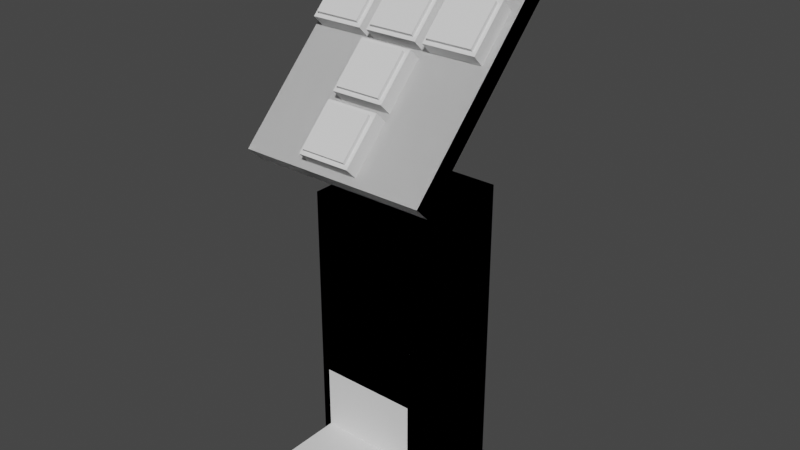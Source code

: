 # Source: Teleport.blend  (saved by Blender 3.0.42; exported with 4.5.12 LTS)
import bpy
from mathutils import Matrix  # noqa: F401  (used for matrix-valued properties, if any)

bpy.ops.wm.read_factory_settings(use_empty=True)
scene = bpy.context.scene
scene.name = 'Scene'

# ---- materials (node trees are filled in below, after node groups)
mat_paper = bpy.data.materials.new('Paper')
mat_paperdark = bpy.data.materials.new('PaperDark')
mat_red = bpy.data.materials.new('Red')
mat_orange = bpy.data.materials.new('Orange')
mat_yellow = bpy.data.materials.new('Yellow')
mat_green = bpy.data.materials.new('Green')
mat_blue = bpy.data.materials.new('Blue')
mat_purple = bpy.data.materials.new('Purple')
mat_interactable = bpy.data.materials.new('Interactable')
mat_solid = bpy.data.materials.new('Solid')

# ---- material node trees

# ---- world
world_world = bpy.data.worlds.new('World'); scene.world = world_world
world_world.use_nodes = True; world_world.node_tree.nodes.clear()
_N = world_world.node_tree.nodes; _L = world_world.node_tree.links
n0 = _N.new('ShaderNodeOutputWorld'); n0.name = 'World Output'; n0.location = (300, 300)
n1 = _N.new('ShaderNodeBackground'); n1.name = 'Background'; n1.location = (10, 300)
n1.inputs[0].default_value = (0.05088, 0.05088, 0.05088, 1.0)
_L.new(n1.outputs[0], n0.inputs[0])
n0.is_active_output = True
world_world.color = (0.05088, 0.05088, 0.05088)
world_world.use_sun_shadow = False
world_world.sun_shadow_jitter_overblur = 0.0

# ---- meshes
me_cube = bpy.data.meshes.new('Cube')
me_cube.from_pydata([(-0.13, -0.15, 0.02), (-0.13, -0.15, 0.3), (-0.15, 0.15, 2.98e-08), (-0.15, 0.15, 0.8), (0.13, -0.15, 0.02), (0.13, -0.15, 0.3), (0.15, 0.15, 2.98e-08), (0.15, 0.15, 0.8), (0.02, -0.02, 0.8), (0.02, -0.02, 1.12), (-0.02, -0.02, 0.8), (-0.02, -0.02, 1.12), (0.02, 0.02, 0.8), (0.02, 0.02, 1.16), (-0.02, 0.02, 0.8), (-0.02, 0.02, 1.16), (-0.15, -0.15, 2.98e-08), (-0.15, -0.15, 0.8), (0.15, -0.15, 0.8), (0.15, -0.15, 2.98e-08), (-0.13, 0.13, 0.02), (-0.13, 0.13, 0.3), (0.13, 0.13, 0.3), (0.13, 0.13, 0.02)], [], [(16, 17, 3, 2), (2, 3, 7, 6), (6, 7, 18, 19), (5, 1, 21, 22), (2, 6, 19, 16), (7, 3, 17, 18), (8, 9, 11, 10), (10, 11, 15, 14), (14, 15, 13, 12), (12, 13, 9, 8), (10, 14, 12, 8), (15, 11, 9, 13), (0, 1, 17, 16), (5, 4, 19, 18), (4, 0, 16, 19), (1, 5, 18, 17), (23, 22, 21, 20), (4, 5, 22, 23), (0, 4, 23, 20), (1, 0, 20, 21)])
me_cube.polygons.foreach_set('material_index', [0, 0, 0, 0, 0, 0, 1, 1, 1, 1, 0, 0, 0, 0, 0, 0, 0, 0, 0, 0])
_uv = me_cube.uv_layers.new(name='UVMap')
_uv.uv.foreach_set('vector', [0.8696, 1.9e-08, 0.8696, 0.5797, 0.6522, 0.5797, 0.6522, 0.0, 0.2174, 1.9e-08, 0.2174, 0.5797, 0.0, 0.5797, 5.96e-08, 0.0, 0.6522, 1.9e-08, 0.6522, 0.5797, 0.4348, 0.5797, 0.4348, 0.0, 0.6232, 0.9855, 0.4348, 0.9855, 0.4348, 0.7826, 0.6232, 0.7826, 0.4348, 0.5797, 0.4348, 0.7971, 0.2174, 0.7971, 0.2174, 0.5797, 0.2174, 0.5797, 0.2174, 0.7971, 0.0, 0.7971, 0.0, 0.5797, 0.8696, 0.5797, 0.8696, 0.8116, 0.8406, 0.8116, 0.8406, 0.5797, 0.8696, 0.7826, 0.8696, 0.5507, 0.8986, 0.5217, 0.8986, 0.7826, 0.8986, 0.0, 0.8986, 0.2609, 0.8696, 0.2609, 0.8696, 0.0, 0.8986, 0.2609, 0.8986, 0.5217, 0.8696, 0.4928, 0.8696, 0.2609, 0.1884, 0.7971, 0.2174, 0.7971, 0.2174, 0.8261, 0.1884, 0.8261, 0.8406, 0.8406, 0.8406, 0.8116, 0.8696, 0.8116, 0.8696, 0.8406, 0.2319, 0.01449, 0.2319, 0.2174, 0.2174, 0.5797, 0.2174, 0.0, 0.4203, 0.2174, 0.4203, 0.01449, 0.4348, 1.9e-08, 0.4348, 0.5797, 0.4203, 0.01449, 0.2319, 0.01449, 0.2174, 0.0, 0.4348, 1.9e-08, 0.2319, 0.2174, 0.4203, 0.2174, 0.4348, 0.5797, 0.2174, 0.5797, 0.8116, 0.7826, 0.8116, 0.9855, 0.6232, 0.9855, 0.6232, 0.7826, 0.6377, 0.5797, 0.6377, 0.7826, 0.4348, 0.7826, 0.4348, 0.5797, 0.1884, 1.0, 0.0, 1.0, 1.49e-08, 0.7971, 0.1884, 0.7971, 0.6377, 0.7826, 0.6377, 0.5797, 0.8406, 0.5797, 0.8406, 0.7826])
me_cube.materials.append(mat_paper)
me_cube.materials.append(mat_paperdark)
me_cube.use_remesh_fix_poles = True
me_cube.use_remesh_preserve_attributes = False
me_cube.update()
me_cube_001 = bpy.data.meshes.new('Cube.001')
me_cube_001.from_pydata([(0.25, -0.2858, -0.165), (0.25, -0.3108, -0.1217), (-0.25, -0.2858, -0.165), (-0.25, -0.3108, -0.1217), (0.25, 0.2858, 0.165), (0.25, 0.2608, 0.2083), (-0.25, 0.2858, 0.165), (-0.25, 0.2608, 0.2083), (0.07, -0.2935, -0.1117), (0.05, -0.2961, -0.06706), (-0.07, -0.2935, -0.1117), (-0.05, -0.2961, -0.06706), (0.07, -0.1722, -0.0417), (0.05, -0.2095, -0.01706), (-0.07, -0.1722, -0.0417), (-0.05, -0.2095, -0.01706), (0.07, -0.3135, -0.07706), (-0.07, -0.3135, -0.07706), (-0.07, -0.1922, -0.007058), (0.07, -0.1922, -0.007058), (0.05, -0.2861, -0.08438), (-0.05, -0.2861, -0.08438), (-0.05, -0.1995, -0.03438), (0.05, -0.1995, -0.03438), (0.07, -0.1549, -0.0317), (0.05, -0.1576, 0.01294), (-0.07, -0.1549, -0.0317), (-0.05, -0.1576, 0.01294), (0.07, -0.03366, 0.0383), (0.05, -0.07098, 0.06294), (-0.07, -0.03366, 0.0383), (-0.05, -0.07098, 0.06294), (0.07, -0.1749, 0.002941), (-0.07, -0.1749, 0.002941), (-0.07, -0.05366, 0.07294), (0.07, -0.05366, 0.07294), (0.05, -0.1476, -0.004379), (-0.05, -0.1476, -0.004379), (-0.05, -0.06098, 0.04562), (0.05, -0.06098, 0.04562), (0.07, -0.01634, 0.0483), (0.05, -0.01902, 0.09294), (-0.07, -0.01634, 0.0483), (-0.05, -0.01902, 0.09294), (0.07, 0.1049, 0.1183), (0.05, 0.06758, 0.1429), (-0.07, 0.1049, 0.1183), (-0.05, 0.06758, 0.1429), (0.07, -0.03634, 0.08294), (-0.07, -0.03634, 0.08294), (-0.07, 0.0849, 0.1529), (0.07, 0.0849, 0.1529), (0.05, -0.009019, 0.07562), (-0.05, -0.009019, 0.07562), (-0.05, 0.07758, 0.1256), (0.05, 0.07758, 0.1256), (0.07, 0.1222, 0.1283), (0.05, 0.1195, 0.1729), (-0.07, 0.1222, 0.1283), (-0.05, 0.1195, 0.1729), (0.07, 0.2435, 0.1983), (0.05, 0.2061, 0.2229), (-0.07, 0.2435, 0.1983), (-0.05, 0.2061, 0.2229), (0.07, 0.1022, 0.1629), (-0.07, 0.1022, 0.1629), (-0.07, 0.2235, 0.2329), (0.07, 0.2235, 0.2329), (0.05, 0.1295, 0.1556), (-0.05, 0.1295, 0.1556), (-0.05, 0.2161, 0.2056), (0.05, 0.2161, 0.2056), (-0.09, -0.01634, 0.0483), (-0.11, -0.01902, 0.09294), (-0.23, -0.01634, 0.0483), (-0.21, -0.01902, 0.09294), (-0.09, 0.1049, 0.1183), (-0.11, 0.06758, 0.1429), (-0.23, 0.1049, 0.1183), (-0.21, 0.06758, 0.1429), (-0.09, -0.03634, 0.08294), (-0.23, -0.03634, 0.08294), (-0.23, 0.0849, 0.1529), (-0.09, 0.0849, 0.1529), (-0.11, -0.00902, 0.07562), (-0.21, -0.00902, 0.07562), (-0.21, 0.07758, 0.1256), (-0.11, 0.07758, 0.1256), (0.23, -0.01634, 0.0483), (0.21, -0.01902, 0.09294), (0.09, -0.01634, 0.0483), (0.11, -0.01902, 0.09294), (0.23, 0.1049, 0.1183), (0.21, 0.06758, 0.1429), (0.09, 0.1049, 0.1183), (0.11, 0.06758, 0.1429), (0.23, -0.03634, 0.08294), (0.09, -0.03634, 0.08294), (0.09, 0.0849, 0.1529), (0.23, 0.0849, 0.1529), (0.21, -0.009019, 0.07562), (0.11, -0.009019, 0.07562), (0.11, 0.07758, 0.1256), (0.21, 0.07758, 0.1256)], [], [(0, 1, 3, 2), (2, 3, 7, 6), (6, 7, 5, 4), (4, 5, 1, 0), (2, 6, 4, 0), (7, 3, 1, 5), (8, 16, 17, 10), (10, 17, 18, 14), (14, 18, 19, 12), (12, 19, 16, 8), (10, 14, 12, 8), (9, 13, 23, 20), (9, 11, 17, 16), (11, 15, 18, 17), (15, 13, 19, 18), (13, 9, 16, 19), (22, 21, 20, 23), (15, 11, 21, 22), (13, 15, 22, 23), (11, 9, 20, 21), (24, 32, 33, 26), (26, 33, 34, 30), (30, 34, 35, 28), (28, 35, 32, 24), (26, 30, 28, 24), (25, 29, 39, 36), (25, 27, 33, 32), (27, 31, 34, 33), (31, 29, 35, 34), (29, 25, 32, 35), (38, 37, 36, 39), (31, 27, 37, 38), (29, 31, 38, 39), (27, 25, 36, 37), (40, 48, 49, 42), (42, 49, 50, 46), (46, 50, 51, 44), (44, 51, 48, 40), (42, 46, 44, 40), (41, 45, 55, 52), (41, 43, 49, 48), (43, 47, 50, 49), (47, 45, 51, 50), (45, 41, 48, 51), (54, 53, 52, 55), (47, 43, 53, 54), (45, 47, 54, 55), (43, 41, 52, 53), (56, 64, 65, 58), (58, 65, 66, 62), (62, 66, 67, 60), (60, 67, 64, 56), (58, 62, 60, 56), (57, 61, 71, 68), (57, 59, 65, 64), (59, 63, 66, 65), (63, 61, 67, 66), (61, 57, 64, 67), (70, 69, 68, 71), (63, 59, 69, 70), (61, 63, 70, 71), (59, 57, 68, 69), (72, 80, 81, 74), (74, 81, 82, 78), (78, 82, 83, 76), (76, 83, 80, 72), (74, 78, 76, 72), (73, 77, 87, 84), (73, 75, 81, 80), (75, 79, 82, 81), (79, 77, 83, 82), (77, 73, 80, 83), (86, 85, 84, 87), (79, 75, 85, 86), (77, 79, 86, 87), (75, 73, 84, 85), (88, 96, 97, 90), (90, 97, 98, 94), (94, 98, 99, 92), (92, 99, 96, 88), (90, 94, 92, 88), (89, 93, 103, 100), (89, 91, 97, 96), (91, 95, 98, 97), (95, 93, 99, 98), (93, 89, 96, 99), (102, 101, 100, 103), (95, 91, 101, 102), (93, 95, 102, 103), (91, 89, 100, 101)])
me_cube_001.polygons.foreach_set('material_index', [0, 0, 0, 0, 0, 0, 1, 1, 1, 1, 1, 5, 1, 1, 1, 1, 0, 5, 5, 5, 1, 1, 1, 1, 1, 2, 1, 1, 1, 1, 0, 2, 2, 2, 1, 1, 1, 1, 1, 4, 1, 1, 1, 1, 0, 4, 4, 4, 1, 1, 1, 1, 1, 6, 1, 1, 1, 1, 0, 6, 6, 6, 1, 1, 1, 1, 1, 3, 1, 1, 1, 1, 0, 3, 3, 3, 1, 1, 1, 1, 1, 7, 1, 1, 1, 1, 0, 7, 7, 7])
_uv = me_cube_001.uv_layers.new(name='UVMap')
_uv.uv.foreach_set('vector', [0.9565, 0.0, 1.0, 0.0, 1.0, 0.4348, 0.9565, 0.4348, 0.913, 0.0, 0.9565, 0.0, 0.9565, 0.5739, 0.913, 0.5739, 0.9565, 0.4348, 1.0, 0.4348, 1.0, 0.8696, 0.9565, 0.8696, 0.913, 0.5739, 0.8696, 0.5739, 0.8696, 5.96e-08, 0.913, 0.0, 0.4348, 0.5739, 0.4348, 5.96e-08, 0.8696, 0.0, 0.8696, 0.5739, 5.96e-08, 0.5739, 0.0, 8.941e-08, 0.4348, 0.0, 0.4348, 0.5739, 0.8522, 0.7304, 0.887, 0.7304, 0.887, 0.8522, 0.8522, 0.8522, 0.8174, 0.6087, 0.8522, 0.6087, 0.8522, 0.7304, 0.8174, 0.7304, 0.8522, 0.8522, 0.8174, 0.8522, 0.8174, 0.7304, 0.8522, 0.7304, 0.887, 0.7304, 0.8522, 0.7304, 0.8522, 0.6087, 0.887, 0.6087, 0.1217, 0.6957, 0.1217, 0.5739, 0.2435, 0.5739, 0.2435, 0.6957, 0.9391, 0.6087, 0.9391, 0.6957, 0.9217, 0.6957, 0.9217, 0.6087, 0.1043, 0.5913, 0.01739, 0.5913, 0.0, 0.5739, 0.1217, 0.5739, 0.01739, 0.5913, 0.01739, 0.6783, 2.98e-08, 0.6957, 0.0, 0.5739, 0.01739, 0.6783, 0.1043, 0.6783, 0.1217, 0.6957, 2.98e-08, 0.6957, 0.1043, 0.6783, 0.1043, 0.5913, 0.1217, 0.5739, 0.1217, 0.6957, 0.7304, 0.7826, 0.7304, 0.6957, 0.8174, 0.6957, 0.8174, 0.7826, 0.4522, 0.8174, 0.4522, 0.9043, 0.4348, 0.9043, 0.4348, 0.8174, 0.9739, 0.8696, 0.9739, 0.9565, 0.9565, 0.9565, 0.9565, 0.8696, 0.9217, 0.8174, 0.9217, 0.7304, 0.9391, 0.7304, 0.9391, 0.8174, 0.7652, 0.8696, 0.8, 0.8696, 0.8, 0.9913, 0.7652, 0.9913, 0.8522, 0.9739, 0.8174, 0.9739, 0.8174, 0.8522, 0.8522, 0.8522, 0.4, 0.8174, 0.4348, 0.8174, 0.4348, 0.9391, 0.4, 0.9391, 0.7304, 0.9391, 0.6957, 0.9391, 0.6957, 0.8174, 0.7304, 0.8174, 0.3652, 0.6957, 0.487, 0.6957, 0.487, 0.8174, 0.3652, 0.8174, 0.1565, 0.9913, 0.1565, 0.9043, 0.1739, 0.9043, 0.1739, 0.9913, 0.1043, 0.8, 0.1043, 0.713, 0.1217, 0.6957, 0.1217, 0.8174, 0.1043, 0.713, 0.01739, 0.713, 1.49e-08, 0.6957, 0.1217, 0.6957, 0.01739, 0.713, 0.01739, 0.8, 0.0, 0.8174, 1.49e-08, 0.6957, 0.01739, 0.8, 0.1043, 0.8, 0.1217, 0.8174, 0.0, 0.8174, 0.1739, 0.9043, 0.08696, 0.9043, 0.08696, 0.8174, 0.1739, 0.8174, 0.2087, 0.9913, 0.2087, 0.9043, 0.2261, 0.9043, 0.2261, 0.9913, 0.08696, 0.9043, 0.08696, 0.9913, 0.06957, 0.9913, 0.06957, 0.9043, 0.1391, 0.9913, 0.1391, 0.9043, 0.1565, 0.9043, 0.1565, 0.9913, 0.7652, 0.9913, 0.7304, 0.9913, 0.7304, 0.8696, 0.7652, 0.8696, 0.3652, 0.8174, 0.4, 0.8174, 0.4, 0.9391, 0.3652, 0.9391, 0.9217, 0.9739, 0.887, 0.9739, 0.887, 0.8522, 0.9217, 0.8522, 0.6261, 0.8174, 0.6609, 0.8174, 0.6609, 0.9391, 0.6261, 0.9391, 0.6087, 0.8174, 0.487, 0.8174, 0.487, 0.6957, 0.6087, 0.6957, 0.01739, 0.9043, 0.01739, 0.9913, 8.941e-08, 0.9913, 0.0, 0.9043, 0.2261, 0.713, 0.1391, 0.713, 0.1217, 0.6957, 0.2435, 0.6957, 0.1391, 0.713, 0.1391, 0.8, 0.1217, 0.8174, 0.1217, 0.6957, 0.1391, 0.8, 0.2261, 0.8, 0.2435, 0.8174, 0.1217, 0.8174, 0.2261, 0.8, 0.2261, 0.713, 0.2435, 0.6957, 0.2435, 0.8174, 3.725e-09, 0.9043, 0.0, 0.8174, 0.08696, 0.8174, 0.08696, 0.9043, 0.8174, 0.8696, 0.8174, 0.9565, 0.8, 0.9565, 0.8, 0.8696, 0.08696, 0.9913, 0.08696, 0.9043, 0.1043, 0.9043, 0.1043, 0.9913, 0.9391, 0.8174, 0.9391, 0.9043, 0.9217, 0.9043, 0.9217, 0.8174, 0.5217, 0.8174, 0.5565, 0.8174, 0.5565, 0.9391, 0.5217, 0.9391, 0.487, 0.9391, 0.4522, 0.9391, 0.4522, 0.8174, 0.487, 0.8174, 0.3304, 0.8174, 0.3652, 0.8174, 0.3652, 0.9391, 0.3304, 0.9391, 0.5217, 0.9391, 0.487, 0.9391, 0.487, 0.8174, 0.5217, 0.8174, 0.3652, 0.8174, 0.2435, 0.8174, 0.2435, 0.6957, 0.3652, 0.6957, 0.2609, 0.9043, 0.2609, 0.9913, 0.2435, 0.9913, 0.2435, 0.9043, 0.3478, 0.5913, 0.2609, 0.5913, 0.2435, 0.5739, 0.3652, 0.5739, 0.2609, 0.5913, 0.2609, 0.6783, 0.2435, 0.6957, 0.2435, 0.5739, 0.2609, 0.6783, 0.3478, 0.6783, 0.3652, 0.6957, 0.2435, 0.6957, 0.3478, 0.6783, 0.3478, 0.5913, 0.3652, 0.5739, 0.3652, 0.6957, 0.8174, 0.6087, 0.8174, 0.6957, 0.7304, 0.6957, 0.7304, 0.6087, 0.9565, 0.8696, 0.9565, 0.9565, 0.9391, 0.9565, 0.9391, 0.8696, 0.9739, 0.9565, 0.9739, 0.8696, 0.9913, 0.8696, 0.9913, 0.9565, 0.1217, 0.9913, 0.1217, 0.9043, 0.1391, 0.9043, 0.1391, 0.9913, 0.5913, 0.9391, 0.5565, 0.9391, 0.5565, 0.8174, 0.5913, 0.8174, 0.2609, 0.8174, 0.2957, 0.8174, 0.2957, 0.9391, 0.2609, 0.9391, 0.9217, 0.8522, 0.887, 0.8522, 0.887, 0.7304, 0.9217, 0.7304, 0.9217, 0.7304, 0.887, 0.7304, 0.887, 0.6087, 0.9217, 0.6087, 0.6087, 0.5739, 0.6087, 0.6957, 0.487, 0.6957, 0.487, 0.5739, 0.03478, 0.9043, 0.03478, 0.9913, 0.01739, 0.9913, 0.01739, 0.9043, 0.713, 0.5913, 0.6261, 0.5913, 0.6087, 0.5739, 0.7304, 0.5739, 0.6261, 0.5913, 0.6261, 0.6783, 0.6087, 0.6957, 0.6087, 0.5739, 0.6261, 0.6783, 0.713, 0.6783, 0.7304, 0.6957, 0.6087, 0.6957, 0.713, 0.6783, 0.713, 0.5913, 0.7304, 0.5739, 0.7304, 0.6957, 0.7304, 0.8696, 0.7304, 0.7826, 0.8174, 0.7826, 0.8174, 0.8696, 0.1217, 0.9043, 0.1217, 0.9913, 0.1043, 0.9913, 0.1043, 0.9043, 0.2087, 0.9043, 0.2087, 0.9913, 0.1913, 0.9913, 0.1913, 0.9043, 0.2261, 0.9913, 0.2261, 0.9043, 0.2435, 0.9043, 0.2435, 0.9913, 0.6957, 0.9391, 0.6609, 0.9391, 0.6609, 0.8174, 0.6957, 0.8174, 0.5913, 0.8174, 0.6261, 0.8174, 0.6261, 0.9391, 0.5913, 0.9391, 0.3304, 0.9391, 0.2957, 0.9391, 0.2957, 0.8174, 0.3304, 0.8174, 0.887, 0.9739, 0.8522, 0.9739, 0.8522, 0.8522, 0.887, 0.8522, 0.3652, 0.6957, 0.3652, 0.5739, 0.487, 0.5739, 0.487, 0.6957, 0.4348, 0.9913, 0.4348, 0.9043, 0.4522, 0.9043, 0.4522, 0.9913, 0.713, 0.8, 0.713, 0.713, 0.7304, 0.6957, 0.7304, 0.8174, 0.713, 0.713, 0.6261, 0.713, 0.6087, 0.6957, 0.7304, 0.6957, 0.6261, 0.713, 0.6261, 0.8, 0.6087, 0.8174, 0.6087, 0.6957, 0.6261, 0.8, 0.713, 0.8, 0.7304, 0.8174, 0.6087, 0.8174, 0.2609, 0.9043, 0.1739, 0.9043, 0.1739, 0.8174, 0.2609, 0.8174, 0.06957, 0.9043, 0.06957, 0.9913, 0.05217, 0.9913, 0.05217, 0.9043, 0.05217, 0.9043, 0.05217, 0.9913, 0.03478, 0.9913, 0.03478, 0.9043, 0.1739, 0.9913, 0.1739, 0.9043, 0.1913, 0.9043, 0.1913, 0.9913])
me_cube_001.materials.append(mat_paper)
me_cube_001.materials.append(mat_paperdark)
me_cube_001.materials.append(mat_red)
me_cube_001.materials.append(mat_orange)
me_cube_001.materials.append(mat_yellow)
me_cube_001.materials.append(mat_green)
me_cube_001.materials.append(mat_blue)
me_cube_001.materials.append(mat_purple)
me_cube_001.use_remesh_fix_poles = True
me_cube_001.use_remesh_preserve_attributes = False
me_cube_001.update()
me_cube_002 = bpy.data.meshes.new('Cube.002')
me_cube_002.from_pydata([(-1.2, -1.2, -0.2), (-1.2, -1.2, 0.2), (-1.2, 1.2, -0.2), (-1.2, 1.2, 0.2), (1.2, -1.2, -0.2), (1.2, -1.2, 0.2), (1.2, 1.2, -0.2), (1.2, 1.2, 0.2)], [], [(0, 1, 3, 2), (2, 3, 7, 6), (6, 7, 5, 4), (4, 5, 1, 0), (2, 6, 4, 0), (7, 3, 1, 5)])
_uv = me_cube_002.uv_layers.new(name='UVMap')
_uv.uv.foreach_set('vector', [0.375, 0.0, 0.625, 0.0, 0.625, 0.25, 0.375, 0.25, 0.375, 0.25, 0.625, 0.25, 0.625, 0.5, 0.375, 0.5, 0.375, 0.5, 0.625, 0.5, 0.625, 0.75, 0.375, 0.75, 0.375, 0.75, 0.625, 0.75, 0.625, 1.0, 0.375, 1.0, 0.125, 0.5, 0.375, 0.5, 0.375, 0.75, 0.125, 0.75, 0.625, 0.5, 0.875, 0.5, 0.875, 0.75, 0.625, 0.75])
me_cube_002.materials.append(mat_interactable)
me_cube_002.use_remesh_fix_poles = True
me_cube_002.use_remesh_preserve_attributes = False
me_cube_002.update()
me_cube_003 = bpy.data.meshes.new('Cube.003')
me_cube_003.from_pydata([(-0.13, -0.13, 1.49e-08), (-0.11, -0.11, 0.28), (-0.13, 0.13, 1.49e-08), (-0.11, 0.11, 0.28), (0.13, -0.13, 1.49e-08), (0.11, -0.11, 0.28), (0.13, 0.13, 1.49e-08), (0.11, 0.11, 0.28), (-0.13, -0.13, 0.28), (-0.13, 0.13, 0.28), (0.13, 0.13, 0.28), (0.13, -0.13, 0.28), (-0.11, -0.11, 0.02), (-0.11, 0.11, 0.02), (0.11, 0.11, 0.02), (0.11, -0.11, 0.02)], [], [(0, 8, 9, 2), (2, 9, 10, 6), (6, 10, 11, 4), (4, 11, 8, 0), (2, 6, 4, 0), (5, 7, 14, 15), (1, 3, 9, 8), (3, 7, 10, 9), (7, 5, 11, 10), (5, 1, 8, 11), (14, 13, 12, 15), (3, 1, 12, 13), (1, 5, 15, 12), (7, 3, 13, 14)])
_uv = me_cube_003.uv_layers.new(name='UVMap')
_uv.uv.foreach_set('vector', [0.375, 0.0, 0.625, 0.0, 0.625, 0.25, 0.375, 0.25, 0.375, 0.25, 0.625, 0.25, 0.625, 0.5, 0.375, 0.5, 0.375, 0.5, 0.625, 0.5, 0.625, 0.75, 0.375, 0.75, 0.375, 0.75, 0.625, 0.75, 0.625, 1.0, 0.375, 1.0, 0.125, 0.5, 0.375, 0.5, 0.375, 0.75, 0.125, 0.75, 0.6417, 0.7333, 0.6417, 0.5167, 0.6417, 0.5167, 0.6417, 0.7333, 0.8583, 0.7333, 0.8583, 0.5167, 0.875, 0.5, 0.875, 0.75, 0.8583, 0.5167, 0.6417, 0.5167, 0.625, 0.5, 0.875, 0.5, 0.6417, 0.5167, 0.6417, 0.7333, 0.625, 0.75, 0.625, 0.5, 0.6417, 0.7333, 0.8583, 0.7333, 0.875, 0.75, 0.625, 0.75, 0.6417, 0.5167, 0.8583, 0.5167, 0.8583, 0.7333, 0.6417, 0.7333, 0.8583, 0.5167, 0.8583, 0.7333, 0.8583, 0.7333, 0.8583, 0.5167, 0.8583, 0.7333, 0.6417, 0.7333, 0.6417, 0.7333, 0.8583, 0.7333, 0.6417, 0.5167, 0.8583, 0.5167, 0.8583, 0.5167, 0.6417, 0.5167])
me_cube_003.materials.append(mat_paperdark)
me_cube_003.use_remesh_fix_poles = True
me_cube_003.use_remesh_preserve_attributes = False
me_cube_003.update()
me_cube_004 = bpy.data.meshes.new('Cube.004')
me_cube_004.from_pydata([(0.25, -0.2858, -0.165), (0.25, -0.3108, -0.1217), (-0.25, -0.2858, -0.165), (-0.25, -0.3108, -0.1217), (0.25, 0.2858, 0.165), (0.25, 0.2608, 0.2083), (-0.25, 0.2858, 0.165), (-0.25, 0.2608, 0.2083)], [], [(0, 1, 3, 2), (2, 3, 7, 6), (6, 7, 5, 4), (4, 5, 1, 0), (2, 6, 4, 0), (7, 3, 1, 5)])
_uv = me_cube_004.uv_layers.new(name='UVMap')
_uv.uv.foreach_set('vector', [0.375, 0.0, 0.625, 0.0, 0.625, 0.25, 0.375, 0.25, 0.375, 0.25, 0.625, 0.25, 0.625, 0.5, 0.375, 0.5, 0.375, 0.5, 0.625, 0.5, 0.625, 0.75, 0.375, 0.75, 0.375, 0.75, 0.625, 0.75, 0.625, 1.0, 0.375, 1.0, 0.125, 0.5, 0.375, 0.5, 0.375, 0.75, 0.125, 0.75, 0.625, 0.5, 0.875, 0.5, 0.875, 0.75, 0.625, 0.75])
me_cube_004.materials.append(mat_solid)
me_cube_004.use_remesh_fix_poles = True
me_cube_004.use_remesh_preserve_attributes = False
me_cube_004.update()
me_cube_005 = bpy.data.meshes.new('Cube.005')
me_cube_005.from_pydata([(-0.15, -0.15, 0.0), (-0.15, -0.15, 0.8), (-0.15, 0.15, 0.0), (-0.15, 0.15, 0.8), (0.15, -0.15, 0.0), (0.15, -0.15, 0.8), (0.15, 0.15, 0.0), (0.15, 0.15, 0.8)], [], [(0, 1, 3, 2), (2, 3, 7, 6), (6, 7, 5, 4), (4, 5, 1, 0), (2, 6, 4, 0), (7, 3, 1, 5)])
_uv = me_cube_005.uv_layers.new(name='UVMap')
_uv.uv.foreach_set('vector', [0.375, 0.0, 0.625, 0.0, 0.625, 0.25, 0.375, 0.25, 0.375, 0.25, 0.625, 0.25, 0.625, 0.5, 0.375, 0.5, 0.375, 0.5, 0.625, 0.5, 0.625, 0.75, 0.375, 0.75, 0.375, 0.75, 0.625, 0.75, 0.625, 1.0, 0.375, 1.0, 0.125, 0.5, 0.375, 0.5, 0.375, 0.75, 0.125, 0.75, 0.625, 0.5, 0.875, 0.5, 0.875, 0.75, 0.625, 0.75])
me_cube_005.materials.append(mat_solid)
me_cube_005.use_remesh_fix_poles = True
me_cube_005.use_remesh_preserve_attributes = False
me_cube_005.update()
me_cube_006 = bpy.data.meshes.new('Cube.006')
me_cube_006.from_pydata([(0.08, 0.15, 0.74), (0.08, 0.15, 0.78), (0.08, 0.17, 0.74), (0.08, 0.17, 0.78), (0.12, 0.15, 0.74), (0.12, 0.15, 0.78), (0.12, 0.17, 0.74), (0.12, 0.17, 0.78), (0.04, 0.15, 0.74), (0.04, 0.15, 0.78), (0.04, 0.17, 0.74), (0.04, 0.17, 0.78), (0.08, 0.15, 0.74), (0.08, 0.15, 0.78), (0.08, 0.17, 0.74), (0.08, 0.17, 0.78), (-2.235e-08, 0.15, 0.74), (-2.235e-08, 0.15, 0.78), (-2.235e-08, 0.17, 0.74), (-2.235e-08, 0.17, 0.78), (0.04, 0.15, 0.74), (0.04, 0.15, 0.78), (0.04, 0.17, 0.74), (0.04, 0.17, 0.78), (-0.04, 0.15, 0.74), (-0.04, 0.15, 0.78), (-0.04, 0.17, 0.74), (-0.04, 0.17, 0.78), (3.166e-08, 0.15, 0.74), (3.166e-08, 0.15, 0.78), (3.166e-08, 0.17, 0.74), (3.166e-08, 0.17, 0.78), (-0.08, 0.15, 0.74), (-0.08, 0.15, 0.78), (-0.08, 0.17, 0.74), (-0.08, 0.17, 0.78), (-0.04, 0.15, 0.74), (-0.04, 0.15, 0.78), (-0.04, 0.17, 0.74), (-0.04, 0.17, 0.78), (-0.12, 0.15, 0.74), (-0.12, 0.15, 0.78), (-0.12, 0.17, 0.74), (-0.12, 0.17, 0.78), (-0.08, 0.15, 0.74), (-0.08, 0.15, 0.78), (-0.08, 0.17, 0.74), (-0.08, 0.17, 0.78)], [], [(0, 1, 3, 2), (2, 3, 7, 6), (6, 7, 5, 4), (4, 5, 1, 0), (2, 6, 4, 0), (7, 3, 1, 5), (8, 9, 11, 10), (10, 11, 15, 14), (14, 15, 13, 12), (12, 13, 9, 8), (10, 14, 12, 8), (15, 11, 9, 13), (16, 17, 19, 18), (18, 19, 23, 22), (22, 23, 21, 20), (20, 21, 17, 16), (18, 22, 20, 16), (23, 19, 17, 21), (24, 25, 27, 26), (26, 27, 31, 30), (30, 31, 29, 28), (28, 29, 25, 24), (26, 30, 28, 24), (31, 27, 25, 29), (32, 33, 35, 34), (34, 35, 39, 38), (38, 39, 37, 36), (36, 37, 33, 32), (34, 38, 36, 32), (39, 35, 33, 37), (40, 41, 43, 42), (42, 43, 47, 46), (46, 47, 45, 44), (44, 45, 41, 40), (42, 46, 44, 40), (47, 43, 41, 45)])
me_cube_006.polygons.foreach_set('material_index', [0, 0, 0, 0, 0, 0, 1, 1, 1, 1, 1, 1, 2, 2, 2, 2, 2, 2, 3, 3, 3, 3, 3, 3, 4, 4, 4, 4, 4, 4, 5, 5, 5, 5, 5, 5])
_uv = me_cube_006.uv_layers.new(name='UVMap')
_uv.uv.foreach_set('vector', [0.375, 0.0, 0.625, 0.0, 0.625, 0.25, 0.375, 0.25, 0.375, 0.25, 0.625, 0.25, 0.625, 0.5, 0.375, 0.5, 0.375, 0.5, 0.625, 0.5, 0.625, 0.75, 0.375, 0.75, 0.375, 0.75, 0.625, 0.75, 0.625, 1.0, 0.375, 1.0, 0.125, 0.5, 0.375, 0.5, 0.375, 0.75, 0.125, 0.75, 0.625, 0.5, 0.875, 0.5, 0.875, 0.75, 0.625, 0.75, 0.375, 0.0, 0.625, 0.0, 0.625, 0.25, 0.375, 0.25, 0.375, 0.25, 0.625, 0.25, 0.625, 0.5, 0.375, 0.5, 0.375, 0.5, 0.625, 0.5, 0.625, 0.75, 0.375, 0.75, 0.375, 0.75, 0.625, 0.75, 0.625, 1.0, 0.375, 1.0, 0.125, 0.5, 0.375, 0.5, 0.375, 0.75, 0.125, 0.75, 0.625, 0.5, 0.875, 0.5, 0.875, 0.75, 0.625, 0.75, 0.375, 0.0, 0.625, 0.0, 0.625, 0.25, 0.375, 0.25, 0.375, 0.25, 0.625, 0.25, 0.625, 0.5, 0.375, 0.5, 0.375, 0.5, 0.625, 0.5, 0.625, 0.75, 0.375, 0.75, 0.375, 0.75, 0.625, 0.75, 0.625, 1.0, 0.375, 1.0, 0.125, 0.5, 0.375, 0.5, 0.375, 0.75, 0.125, 0.75, 0.625, 0.5, 0.875, 0.5, 0.875, 0.75, 0.625, 0.75, 0.375, 0.0, 0.625, 0.0, 0.625, 0.25, 0.375, 0.25, 0.375, 0.25, 0.625, 0.25, 0.625, 0.5, 0.375, 0.5, 0.375, 0.5, 0.625, 0.5, 0.625, 0.75, 0.375, 0.75, 0.375, 0.75, 0.625, 0.75, 0.625, 1.0, 0.375, 1.0, 0.125, 0.5, 0.375, 0.5, 0.375, 0.75, 0.125, 0.75, 0.625, 0.5, 0.875, 0.5, 0.875, 0.75, 0.625, 0.75, 0.375, 0.0, 0.625, 0.0, 0.625, 0.25, 0.375, 0.25, 0.375, 0.25, 0.625, 0.25, 0.625, 0.5, 0.375, 0.5, 0.375, 0.5, 0.625, 0.5, 0.625, 0.75, 0.375, 0.75, 0.375, 0.75, 0.625, 0.75, 0.625, 1.0, 0.375, 1.0, 0.125, 0.5, 0.375, 0.5, 0.375, 0.75, 0.125, 0.75, 0.625, 0.5, 0.875, 0.5, 0.875, 0.75, 0.625, 0.75, 0.375, 0.0, 0.625, 0.0, 0.625, 0.25, 0.375, 0.25, 0.375, 0.25, 0.625, 0.25, 0.625, 0.5, 0.375, 0.5, 0.375, 0.5, 0.625, 0.5, 0.625, 0.75, 0.375, 0.75, 0.375, 0.75, 0.625, 0.75, 0.625, 1.0, 0.375, 1.0, 0.125, 0.5, 0.375, 0.5, 0.375, 0.75, 0.125, 0.75, 0.625, 0.5, 0.875, 0.5, 0.875, 0.75, 0.625, 0.75])
me_cube_006.materials.append(mat_orange)
me_cube_006.materials.append(mat_green)
me_cube_006.materials.append(mat_red)
me_cube_006.materials.append(mat_blue)
me_cube_006.materials.append(mat_yellow)
me_cube_006.materials.append(mat_purple)
me_cube_006.use_remesh_fix_poles = True
me_cube_006.use_remesh_preserve_attributes = False
me_cube_006.update()
arm_armature = bpy.data.armatures.new('Armature')  # bones are not reproduced

# ---- objects
ob_base = bpy.data.objects.new('Base', me_cube)
ob_panel = bpy.data.objects.new('Panel', me_cube_001)
ob_i1 = bpy.data.objects.new('I1', me_cube_002)
ob_i2 = bpy.data.objects.new('I2', me_cube_002)
ob_i3 = bpy.data.objects.new('I3', me_cube_002)
ob_i4 = bpy.data.objects.new('I4', me_cube_002)
ob_i5 = bpy.data.objects.new('I5', me_cube_002)
ob_i6 = bpy.data.objects.new('I6', me_cube_002)
ob_buttonpos1 = bpy.data.objects.new('ButtonPos1', None)
ob_buttonpos2 = bpy.data.objects.new('ButtonPos2', None)
ob_buttonpos3 = bpy.data.objects.new('ButtonPos3', None)
ob_buttonpos4 = bpy.data.objects.new('ButtonPos4', None)
ob_buttonpos5 = bpy.data.objects.new('ButtonPos5', None)
ob_buttonpos6 = bpy.data.objects.new('ButtonPos6', None)
ob_boxcontainer = bpy.data.objects.new('BoxContainer', me_cube_003)
ob_armature = bpy.data.objects.new('Armature', arm_armature)
ob_solid = bpy.data.objects.new('Solid', me_cube_004)
ob_solid2 = bpy.data.objects.new('Solid2', me_cube_005)
ob_sequence = bpy.data.objects.new('Sequence', me_cube_006)

# ---- transforms, parenting, visibility, modifiers, constraints
ob_base.location = (0.0, 0.0, 0.0)
ob_panel.location = (0.0, 0.0, 1.12)
ob_panel.rotation_euler = (0.2618, -1.57e-16, -6.504e-17)
ob_i1.parent = ob_panel
ob_i1.matrix_parent_inverse = Matrix(((1.0, 6.504e-17, 1.57e-16, -1.759e-16), (2.218e-17, 0.866, -0.5, 0.56), (-1.685e-16, 0.5, 0.866, -0.9699), (-0.0, -0.0, -0.0, 1.0)))
ob_i1.location = (0.0, -0.24, 1.21)
ob_i1.scale = (0.05, 0.05, 0.05)
ob_i2.parent = ob_panel
ob_i2.matrix_parent_inverse = Matrix(((1.0, 6.504e-17, 1.57e-16, -1.759e-16), (2.218e-17, 0.866, -0.5, 0.56), (-1.685e-16, 0.5, 0.866, -0.9699), (-0.0, -0.0, -0.0, 1.0)))
ob_i2.location = (0.0, -0.08, 1.21)
ob_i2.scale = (0.05, 0.05, 0.05)
ob_i3.parent = ob_panel
ob_i3.matrix_parent_inverse = Matrix(((1.0, 6.504e-17, 1.57e-16, -1.759e-16), (2.218e-17, 0.866, -0.5, 0.56), (-1.685e-16, 0.5, 0.866, -0.9699), (-0.0, -0.0, -0.0, 1.0)))
ob_i3.location = (0.0, 0.08, 1.21)
ob_i3.scale = (0.05, 0.05, 0.05)
ob_i4.parent = ob_panel
ob_i4.matrix_parent_inverse = Matrix(((1.0, 6.504e-17, 1.57e-16, -1.759e-16), (2.218e-17, 0.866, -0.5, 0.56), (-1.685e-16, 0.5, 0.866, -0.9699), (-0.0, -0.0, -0.0, 1.0)))
ob_i4.location = (-0.16, 0.08, 1.21)
ob_i4.scale = (0.05, 0.05, 0.05)
ob_i5.parent = ob_panel
ob_i5.matrix_parent_inverse = Matrix(((1.0, 6.504e-17, 1.57e-16, -1.759e-16), (2.218e-17, 0.866, -0.5, 0.56), (-1.685e-16, 0.5, 0.866, -0.9699), (-0.0, -0.0, -0.0, 1.0)))
ob_i5.location = (0.16, 0.08, 1.21)
ob_i5.scale = (0.05, 0.05, 0.05)
ob_i6.parent = ob_panel
ob_i6.matrix_parent_inverse = Matrix(((1.0, 6.504e-17, 1.57e-16, -1.759e-16), (2.218e-17, 0.866, -0.5, 0.56), (-1.685e-16, 0.5, 0.866, -0.9699), (-0.0, -0.0, -0.0, 1.0)))
ob_i6.location = (0.0, 0.24, 1.21)
ob_i6.scale = (0.05, 0.05, 0.05)
ob_buttonpos1.parent = ob_panel
ob_buttonpos1.matrix_parent_inverse = Matrix(((1.0, 6.504e-17, 1.57e-16, -1.759e-16), (2.218e-17, 0.866, -0.5, 0.56), (-1.685e-16, 0.5, 0.866, -0.9699), (-0.0, -0.0, -0.0, 1.0)))
ob_buttonpos1.location = (1.57e-18, -0.24, 1.2)
ob_buttonpos1.empty_display_size = 0.02
ob_buttonpos2.parent = ob_panel
ob_buttonpos2.matrix_parent_inverse = Matrix(((1.0, 6.504e-17, 1.57e-16, -1.759e-16), (2.218e-17, 0.866, -0.5, 0.56), (-1.685e-16, 0.5, 0.866, -0.9699), (-0.0, -0.0, -0.0, 1.0)))
ob_buttonpos2.location = (1.57e-18, -0.08, 1.2)
ob_buttonpos2.empty_display_size = 0.02
ob_buttonpos3.parent = ob_panel
ob_buttonpos3.matrix_parent_inverse = Matrix(((1.0, 6.504e-17, 1.57e-16, -1.759e-16), (2.218e-17, 0.866, -0.5, 0.56), (-1.685e-16, 0.5, 0.866, -0.9699), (-0.0, -0.0, -0.0, 1.0)))
ob_buttonpos3.location = (1.57e-18, 0.08, 1.2)
ob_buttonpos3.empty_display_size = 0.02
ob_buttonpos4.parent = ob_panel
ob_buttonpos4.matrix_parent_inverse = Matrix(((1.0, 6.504e-17, 1.57e-16, -1.759e-16), (2.218e-17, 0.866, -0.5, 0.56), (-1.685e-16, 0.5, 0.866, -0.9699), (-0.0, -0.0, -0.0, 1.0)))
ob_buttonpos4.location = (-0.16, 0.08, 1.2)
ob_buttonpos4.empty_display_size = 0.02
ob_buttonpos5.parent = ob_panel
ob_buttonpos5.matrix_parent_inverse = Matrix(((1.0, 6.504e-17, 1.57e-16, -1.759e-16), (2.218e-17, 0.866, -0.5, 0.56), (-1.685e-16, 0.5, 0.866, -0.9699), (-0.0, -0.0, -0.0, 1.0)))
ob_buttonpos5.location = (0.16, 0.08, 1.2)
ob_buttonpos5.empty_display_size = 0.02
ob_buttonpos6.parent = ob_panel
ob_buttonpos6.matrix_parent_inverse = Matrix(((1.0, 6.504e-17, 1.57e-16, -1.759e-16), (2.218e-17, 0.866, -0.5, 0.56), (-1.685e-16, 0.5, 0.866, -0.9699), (-0.0, -0.0, -0.0, 1.0)))
ob_buttonpos6.location = (1.57e-18, 0.24, 1.2)
ob_buttonpos6.empty_display_size = 0.02
ob_boxcontainer.parent = ob_armature
ob_boxcontainer.matrix_parent_inverse = Matrix(((1.0, -0.0, 0.0, -0.0), (-0.0, 0.0, 1.0, -0.3), (0.0, -1.0, 0.0, -0.0), (0.0, 0.0, -0.0, 1.0)))
ob_boxcontainer.location = (0.0, 0.0, 0.0)
ob_armature.location = (0.0, 0.0, 0.0)
ob_solid.location = (0.0, 0.0, 1.12)
ob_solid.rotation_euler = (0.2618, -1.57e-16, -6.504e-17)
ob_solid2.location = (0.0, 0.0, 0.0)
ob_sequence.location = (0.0, 0.0, 0.0)

# ---- collection membership
scene.collection.objects.link(ob_base)
scene.collection.objects.link(ob_panel)
scene.collection.objects.link(ob_i1)
scene.collection.objects.link(ob_i2)
scene.collection.objects.link(ob_i3)
scene.collection.objects.link(ob_i4)
scene.collection.objects.link(ob_i5)
scene.collection.objects.link(ob_i6)
scene.collection.objects.link(ob_buttonpos1)
scene.collection.objects.link(ob_buttonpos2)
scene.collection.objects.link(ob_buttonpos3)
scene.collection.objects.link(ob_buttonpos4)
scene.collection.objects.link(ob_buttonpos5)
scene.collection.objects.link(ob_buttonpos6)
scene.collection.objects.link(ob_boxcontainer)
scene.collection.objects.link(ob_armature)
scene.collection.objects.link(ob_solid)
scene.collection.objects.link(ob_solid2)
scene.collection.objects.link(ob_sequence)

# ---- scene / render settings (as saved in the file)
scene.frame_start = 0; scene.frame_end = 60; scene.frame_set(0)
scene.render.engine = 'BLENDER_EEVEE_NEXT'
scene.render.fps = 60
scene.cycles.sampling_pattern = 'TABULATED_SOBOL'
scene.cycles.use_light_tree = False
scene.view_settings.view_transform = 'Filmic'
bpy.context.view_layer.update()

# ---- added for rendering (the .blend has no active camera and no usable light): camera, sun
cam_auto = bpy.data.cameras.new('AutoCamera')
cam_auto.lens = 50.0
cam_auto.sensor_width = 36.0
cam_auto.clip_end = 1000.0
ob_auto_camera = bpy.data.objects.new('AutoCamera', cam_auto)
scene.collection.objects.link(ob_auto_camera)
ob_auto_camera.location = (1.52827, -1.85608, 1.9321)
ob_auto_camera.rotation_euler = (1.09748, -7.21219e-08, 0.694738)
scene.camera = ob_auto_camera
light_auto_sun = bpy.data.lights.new('AutoSun', 'SUN')
light_auto_sun.energy = 3.0
light_auto_sun.angle = 0.0523599
ob_auto_sun = bpy.data.objects.new('AutoSun', light_auto_sun)
scene.collection.objects.link(ob_auto_sun)
ob_auto_sun.rotation_euler = (0.872665, 0.174533, 0.523599)
bpy.context.view_layer.update()
